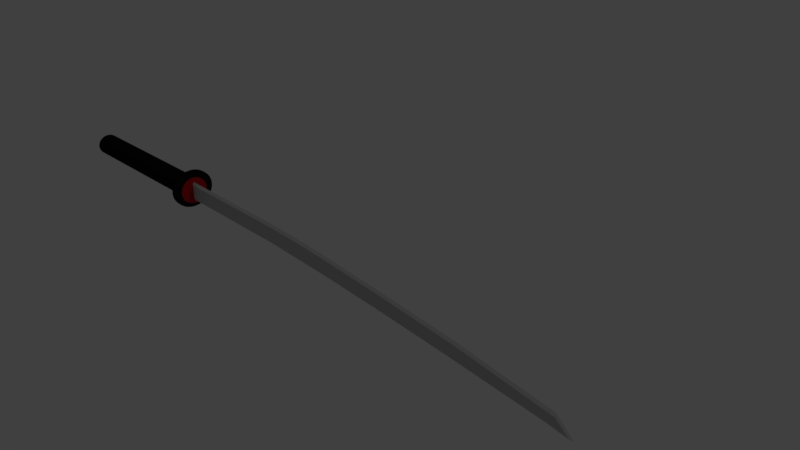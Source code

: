 # Source: sword_1_.blend  (saved by Blender 2.77.0; exported with 4.5.12 LTS)
import bpy
from mathutils import Matrix  # noqa: F401  (used for matrix-valued properties, if any)

bpy.ops.wm.read_factory_settings(use_empty=True)
scene = bpy.context.scene
scene.name = 'Scene'

# ---- collections
col_collection_1 = bpy.data.collections.new('Collection 1'); scene.collection.children.link(col_collection_1)

# ---- materials (node trees are filled in below, after node groups)
mat_material_002 = bpy.data.materials.new('Material.002')
mat_material_002.alpha_threshold = 0.0
mat_material_002.use_transparent_shadow = False
mat_material_002.diffuse_color = (0.4969, 0.00967, 0.01115, 1.0)
mat_material_002.roughness = 0.5
mat_material_002.specular_intensity = 0.0
mat_material_001 = bpy.data.materials.new('Material.001')
mat_material_001.alpha_threshold = 0.0
mat_material_001.use_transparent_shadow = False
mat_material_001.diffuse_color = (0.008076, 0.008076, 0.008076, 1.0)
mat_material_001.roughness = 0.5
mat_material_001.specular_intensity = 0.0
mat_material_003 = bpy.data.materials.new('Material.003')
mat_material_003.alpha_threshold = 0.0
mat_material_003.use_transparent_shadow = False
mat_material_003.diffuse_color = (0.5277, 0.5277, 0.5277, 1.0)
mat_material_003.roughness = 0.5
mat_material_003.specular_intensity = 0.0
mat_material_004 = bpy.data.materials.new('Material.004')
mat_material_004.alpha_threshold = 0.0
mat_material_004.use_transparent_shadow = False
mat_material_004.roughness = 0.5
mat_material_004.specular_intensity = 0.0
mat_material_005 = bpy.data.materials.new('Material.005')
mat_material_005.alpha_threshold = 0.0
mat_material_005.use_transparent_shadow = False
mat_material_005.diffuse_color = (0.3844, 0.3844, 0.3844, 1.0)
mat_material_005.roughness = 0.5
mat_material_005.specular_intensity = 0.0

# ---- material node trees

# ---- world
world_world = bpy.data.worlds.new('World'); scene.world = world_world
world_world.color = (0.05088, 0.05088, 0.05088)
world_world.use_sun_shadow = False
world_world.sun_shadow_jitter_overblur = 0.0
world_world.cycles.sampling_method = 'MANUAL'

# ---- cameras
cam_camera = bpy.data.cameras.new('Camera')
cam_camera.clip_end = 100.0
cam_camera.lens = 35.0
cam_camera.sensor_width = 32.0
cam_camera.sensor_height = 18.0
cam_camera.ortho_scale = 7.314
cam_camera.dof.focus_distance = 0.0
cam_camera.dof.aperture_fstop = 128.0

# ---- lights
light_lamp = bpy.data.lights.new('Lamp', 'POINT')
light_lamp.transmission_factor = 0.0
light_lamp.cutoff_distance = 30.0
light_lamp.energy = 100.0
light_lamp.shadow_buffer_clip_start = 1.001
light_lamp.shadow_soft_size = 0.1
light_lamp.shadow_maximum_resolution = 0.006
light_lamp.use_absolute_resolution = True

# ---- meshes
me_cylinder_002 = bpy.data.meshes.new('Cylinder.002')
me_cylinder_002.from_pydata([(0.0, 1.0, -1.0), (0.0, 1.0, 1.0), (0.1951, 0.9808, -1.0), (0.1951, 0.9808, 1.0), (0.3827, 0.9239, -1.0), (0.3827, 0.9239, 1.0), (0.5556, 0.8315, -1.0), (0.5556, 0.8315, 1.0), (0.7071, 0.7071, -1.0), (0.7071, 0.7071, 1.0), (0.8315, 0.5556, -1.0), (0.8315, 0.5556, 1.0), (0.9239, 0.3827, -1.0), (0.9239, 0.3827, 1.0), (0.9808, 0.1951, -1.0), (0.9808, 0.1951, 1.0), (1.0, 7.55e-08, -1.0), (1.0, 7.55e-08, 1.0), (0.9808, -0.1951, -1.0), (0.9808, -0.1951, 1.0), (0.9239, -0.3827, -1.0), (0.9239, -0.3827, 1.0), (0.8315, -0.5556, -1.0), (0.8315, -0.5556, 1.0), (0.7071, -0.7071, -1.0), (0.7071, -0.7071, 1.0), (0.5556, -0.8315, -1.0), (0.5556, -0.8315, 1.0), (0.3827, -0.9239, -1.0), (0.3827, -0.9239, 1.0), (0.1951, -0.9808, -1.0), (0.1951, -0.9808, 1.0), (-3.258e-07, -1.0, -1.0), (-3.258e-07, -1.0, 1.0), (-0.1951, -0.9808, -1.0), (-0.1951, -0.9808, 1.0), (-0.3827, -0.9239, -1.0), (-0.3827, -0.9239, 1.0), (-0.5556, -0.8315, -1.0), (-0.5556, -0.8315, 1.0), (-0.7071, -0.7071, -1.0), (-0.7071, -0.7071, 1.0), (-0.8315, -0.5556, -1.0), (-0.8315, -0.5556, 1.0), (-0.9239, -0.3827, -1.0), (-0.9239, -0.3827, 1.0), (-0.9808, -0.1951, -1.0), (-0.9808, -0.1951, 1.0), (-1.0, 9.656e-07, -1.0), (-1.0, 9.656e-07, 1.0), (-0.9808, 0.1951, -1.0), (-0.9808, 0.1951, 1.0), (-0.9239, 0.3827, -1.0), (-0.9239, 0.3827, 1.0), (-0.8315, 0.5556, -1.0), (-0.8315, 0.5556, 1.0), (-0.7071, 0.7071, -1.0), (-0.7071, 0.7071, 1.0), (-0.5556, 0.8315, -1.0), (-0.5556, 0.8315, 1.0), (-0.3827, 0.9239, -1.0), (-0.3827, 0.9239, 1.0), (-0.1951, 0.9808, -1.0), (-0.1951, 0.9808, 1.0)], [], [(0, 1, 3, 2), (2, 3, 5, 4), (4, 5, 7, 6), (6, 7, 9, 8), (8, 9, 11, 10), (10, 11, 13, 12), (12, 13, 15, 14), (14, 15, 17, 16), (16, 17, 19, 18), (18, 19, 21, 20), (20, 21, 23, 22), (22, 23, 25, 24), (24, 25, 27, 26), (26, 27, 29, 28), (28, 29, 31, 30), (30, 31, 33, 32), (32, 33, 35, 34), (34, 35, 37, 36), (36, 37, 39, 38), (38, 39, 41, 40), (40, 41, 43, 42), (42, 43, 45, 44), (44, 45, 47, 46), (46, 47, 49, 48), (48, 49, 51, 50), (50, 51, 53, 52), (52, 53, 55, 54), (54, 55, 57, 56), (56, 57, 59, 58), (58, 59, 61, 60), (3, 1, 63, 61, 59, 57, 55, 53, 51, 49, 47, 45, 43, 41, 39, 37, 35, 33, 31, 29, 27, 25, 23, 21, 19, 17, 15, 13, 11, 9, 7, 5), (60, 61, 63, 62), (62, 63, 1, 0), (0, 2, 4, 6, 8, 10, 12, 14, 16, 18, 20, 22, 24, 26, 28, 30, 32, 34, 36, 38, 40, 42, 44, 46, 48, 50, 52, 54, 56, 58, 60, 62)])
me_cylinder_002.materials.append(mat_material_002)
me_cylinder_002.use_remesh_preserve_volume = False
me_cylinder_002.use_remesh_preserve_attributes = False
me_cylinder_002.use_mirror_vertex_groups = False
me_cylinder_002.update()
me_cylinder_001 = bpy.data.meshes.new('Cylinder.001')
me_cylinder_001.from_pydata([(0.0, 1.0, -1.0), (0.0, 1.0, 1.0), (0.1951, 0.9808, -1.0), (0.1951, 0.9808, 1.0), (0.3827, 0.9239, -1.0), (0.3827, 0.9239, 1.0), (0.5556, 0.8315, -1.0), (0.5556, 0.8315, 1.0), (0.7071, 0.7071, -1.0), (0.7071, 0.7071, 1.0), (0.8315, 0.5556, -1.0), (0.8315, 0.5556, 1.0), (0.9239, 0.3827, -1.0), (0.9239, 0.3827, 1.0), (0.9808, 0.1951, -1.0), (0.9808, 0.1951, 1.0), (1.0, 7.55e-08, -1.0), (1.0, 7.55e-08, 1.0), (0.9808, -0.1951, -1.0), (0.9808, -0.1951, 1.0), (0.9239, -0.3827, -1.0), (0.9239, -0.3827, 1.0), (0.8315, -0.5556, -1.0), (0.8315, -0.5556, 1.0), (0.7071, -0.7071, -1.0), (0.7071, -0.7071, 1.0), (0.5556, -0.8315, -1.0), (0.5556, -0.8315, 1.0), (0.3827, -0.9239, -1.0), (0.3827, -0.9239, 1.0), (0.1951, -0.9808, -1.0), (0.1951, -0.9808, 1.0), (-3.258e-07, -1.0, -1.0), (-3.258e-07, -1.0, 1.0), (-0.1951, -0.9808, -1.0), (-0.1951, -0.9808, 1.0), (-0.3827, -0.9239, -1.0), (-0.3827, -0.9239, 1.0), (-0.5556, -0.8315, -1.0), (-0.5556, -0.8315, 1.0), (-0.7071, -0.7071, -1.0), (-0.7071, -0.7071, 1.0), (-0.8315, -0.5556, -1.0), (-0.8315, -0.5556, 1.0), (-0.9239, -0.3827, -1.0), (-0.9239, -0.3827, 1.0), (-0.9808, -0.1951, -1.0), (-0.9808, -0.1951, 1.0), (-1.0, 9.656e-07, -1.0), (-1.0, 9.656e-07, 1.0), (-0.9808, 0.1951, -1.0), (-0.9808, 0.1951, 1.0), (-0.9239, 0.3827, -1.0), (-0.9239, 0.3827, 1.0), (-0.8315, 0.5556, -1.0), (-0.8315, 0.5556, 1.0), (-0.7071, 0.7071, -1.0), (-0.7071, 0.7071, 1.0), (-0.5556, 0.8315, -1.0), (-0.5556, 0.8315, 1.0), (-0.3827, 0.9239, -1.0), (-0.3827, 0.9239, 1.0), (-0.1951, 0.9808, -1.0), (-0.1951, 0.9808, 1.0)], [], [(0, 1, 3, 2), (2, 3, 5, 4), (4, 5, 7, 6), (6, 7, 9, 8), (8, 9, 11, 10), (10, 11, 13, 12), (12, 13, 15, 14), (14, 15, 17, 16), (16, 17, 19, 18), (18, 19, 21, 20), (20, 21, 23, 22), (22, 23, 25, 24), (24, 25, 27, 26), (26, 27, 29, 28), (28, 29, 31, 30), (30, 31, 33, 32), (32, 33, 35, 34), (34, 35, 37, 36), (36, 37, 39, 38), (38, 39, 41, 40), (40, 41, 43, 42), (42, 43, 45, 44), (44, 45, 47, 46), (46, 47, 49, 48), (48, 49, 51, 50), (50, 51, 53, 52), (52, 53, 55, 54), (54, 55, 57, 56), (56, 57, 59, 58), (58, 59, 61, 60), (3, 1, 63, 61, 59, 57, 55, 53, 51, 49, 47, 45, 43, 41, 39, 37, 35, 33, 31, 29, 27, 25, 23, 21, 19, 17, 15, 13, 11, 9, 7, 5), (60, 61, 63, 62), (62, 63, 1, 0), (0, 2, 4, 6, 8, 10, 12, 14, 16, 18, 20, 22, 24, 26, 28, 30, 32, 34, 36, 38, 40, 42, 44, 46, 48, 50, 52, 54, 56, 58, 60, 62)])
me_cylinder_001.materials.append(mat_material_001)
me_cylinder_001.use_remesh_preserve_volume = False
me_cylinder_001.use_remesh_preserve_attributes = False
me_cylinder_001.use_mirror_vertex_groups = False
me_cylinder_001.update()
me_cylinder = bpy.data.meshes.new('Cylinder')
me_cylinder.from_pydata([(0.0, 1.0, -1.0), (0.0, 1.0, 1.0), (0.1951, 0.9808, -1.0), (0.1951, 0.9808, 1.0), (0.3827, 0.9239, -1.0), (0.3827, 0.9239, 1.0), (0.5556, 0.8315, -1.0), (0.5556, 0.8315, 1.0), (0.7071, 0.7071, -1.0), (0.7071, 0.7071, 1.0), (0.8315, 0.5556, -1.0), (0.8315, 0.5556, 1.0), (0.9239, 0.3827, -1.0), (0.9239, 0.3827, 1.0), (0.9808, 0.1951, -1.0), (0.9808, 0.1951, 1.0), (1.0, 7.55e-08, -1.0), (1.0, 7.55e-08, 1.0), (0.9808, -0.1951, -1.0), (0.9808, -0.1951, 1.0), (0.9239, -0.3827, -1.0), (0.9239, -0.3827, 1.0), (0.8315, -0.5556, -1.0), (0.8315, -0.5556, 1.0), (0.7071, -0.7071, -1.0), (0.7071, -0.7071, 1.0), (0.5556, -0.8315, -1.0), (0.5556, -0.8315, 1.0), (0.3827, -0.9239, -1.0), (0.3827, -0.9239, 1.0), (0.1951, -0.9808, -1.0), (0.1951, -0.9808, 1.0), (-3.258e-07, -1.0, -1.0), (-3.258e-07, -1.0, 1.0), (-0.1951, -0.9808, -1.0), (-0.1951, -0.9808, 1.0), (-0.3827, -0.9239, -1.0), (-0.3827, -0.9239, 1.0), (-0.5556, -0.8315, -1.0), (-0.5556, -0.8315, 1.0), (-0.7071, -0.7071, -1.0), (-0.7071, -0.7071, 1.0), (-0.8315, -0.5556, -1.0), (-0.8315, -0.5556, 1.0), (-0.9239, -0.3827, -1.0), (-0.9239, -0.3827, 1.0), (-0.9808, -0.1951, -1.0), (-0.9808, -0.1951, 1.0), (-1.0, 9.656e-07, -1.0), (-1.0, 9.656e-07, 1.0), (-0.9808, 0.1951, -1.0), (-0.9808, 0.1951, 1.0), (-0.9239, 0.3827, -1.0), (-0.9239, 0.3827, 1.0), (-0.8315, 0.5556, -1.0), (-0.8315, 0.5556, 1.0), (-0.7071, 0.7071, -1.0), (-0.7071, 0.7071, 1.0), (-0.5556, 0.8315, -1.0), (-0.5556, 0.8315, 1.0), (-0.3827, 0.9239, -1.0), (-0.3827, 0.9239, 1.0), (-0.1951, 0.9808, -1.0), (-0.1951, 0.9808, 1.0)], [], [(0, 1, 3, 2), (2, 3, 5, 4), (4, 5, 7, 6), (6, 7, 9, 8), (8, 9, 11, 10), (10, 11, 13, 12), (12, 13, 15, 14), (14, 15, 17, 16), (16, 17, 19, 18), (18, 19, 21, 20), (20, 21, 23, 22), (22, 23, 25, 24), (24, 25, 27, 26), (26, 27, 29, 28), (28, 29, 31, 30), (30, 31, 33, 32), (32, 33, 35, 34), (34, 35, 37, 36), (36, 37, 39, 38), (38, 39, 41, 40), (40, 41, 43, 42), (42, 43, 45, 44), (44, 45, 47, 46), (46, 47, 49, 48), (48, 49, 51, 50), (50, 51, 53, 52), (52, 53, 55, 54), (54, 55, 57, 56), (56, 57, 59, 58), (58, 59, 61, 60), (3, 1, 63, 61, 59, 57, 55, 53, 51, 49, 47, 45, 43, 41, 39, 37, 35, 33, 31, 29, 27, 25, 23, 21, 19, 17, 15, 13, 11, 9, 7, 5), (60, 61, 63, 62), (62, 63, 1, 0), (0, 2, 4, 6, 8, 10, 12, 14, 16, 18, 20, 22, 24, 26, 28, 30, 32, 34, 36, 38, 40, 42, 44, 46, 48, 50, 52, 54, 56, 58, 60, 62)])
me_cylinder.materials.append(mat_material_001)
me_cylinder.use_remesh_preserve_volume = False
me_cylinder.use_remesh_preserve_attributes = False
me_cylinder.use_mirror_vertex_groups = False
me_cylinder.update()
me_plane = bpy.data.meshes.new('Plane')
me_plane.from_pydata([(-0.7078, -1.0, 0.1033), (46.26, -3.243, 0.1033), (-0.7078, 0.6289, 0.1033), (47.02, -2.368, 0.1033), (13.1, -1.038, 0.1033), (13.1, 0.5906, 0.1033), (28.44, -1.805, 0.1033), (28.49, -0.3259, 0.1033), (48.33, -3.54, 0.1033), (-0.7078, -1.0, -0.08868), (46.26, -3.243, -0.08868), (-0.7078, 0.6289, -0.08868), (47.02, -2.368, -0.08868), (13.1, -1.038, -0.08868), (13.1, 0.5906, -0.08868), (28.44, -1.805, -0.08868), (28.49, -0.3259, -0.08868), (48.33, -3.54, -0.08868), (-0.7078, -1.0, 0.007317), (46.26, -3.243, 0.00732), (-0.7078, 1.0, 0.00732), (47.02, -1.997, 0.007317), (13.1, -1.038, 0.00732), (13.1, 0.9618, 0.00732), (28.44, -1.805, 0.00732), (28.49, 0.04523, 0.00732), (48.72, -3.598, 0.00732), (-24.76, -0.6312, -1.75e-06), (-24.76, -0.6312, -1.326), (-3.734, -0.1446, -1.326), (-24.76, -0.8899, -1.301), (-3.734, -0.4033, -1.301), (-24.76, -1.139, -1.225), (-3.734, -0.652, -1.225), (-24.76, -1.368, -1.103), (-3.734, -0.8813, -1.103), (-24.76, -1.569, -0.9376), (-3.734, -1.082, -0.9376), (-24.76, -1.734, -0.7367), (-3.734, -1.247, -0.7367), (-24.76, -1.856, -0.5074), (-3.734, -1.37, -0.5074), (-24.76, -1.932, -0.2587), (-3.734, -1.445, -0.2587), (-24.76, -1.957, -2.088e-06), (-3.734, -1.471, -2.486e-06), (-24.76, -1.932, 0.2587), (-3.734, -1.445, 0.2587), (-24.76, -1.856, 0.5074), (-3.734, -1.37, 0.5074), (-24.76, -1.734, 0.7367), (-3.734, -1.247, 0.7367), (-24.76, -1.569, 0.9376), (-3.734, -1.082, 0.9376), (-24.76, -1.368, 1.103), (-3.734, -0.8813, 1.103), (-24.76, -1.139, 1.225), (-3.734, -0.652, 1.225), (-24.76, -0.8899, 1.301), (-3.734, -0.4033, 1.301), (-24.76, -0.6312, 1.326), (-3.734, -0.1446, 1.326), (-24.76, -0.3725, 1.301), (-3.734, 0.1141, 1.301), (-24.76, -0.1238, 1.225), (-3.734, 0.3628, 1.225), (-24.76, 0.1054, 1.103), (-3.734, 0.5921, 1.103), (-24.76, 0.3064, 0.9376), (-3.734, 0.793, 0.9376), (-24.76, 0.4713, 0.7367), (-3.734, 0.9579, 0.7367), (-24.76, 0.5938, 0.5074), (-3.734, 1.08, 0.5074), (-24.76, 0.6693, 0.2587), (-3.734, 1.156, 0.2587), (-24.76, 0.6948, -2.792e-06), (-3.734, 1.181, -3.189e-06), (-24.76, 0.6693, -0.2587), (-3.734, 1.156, -0.2587), (-24.76, 0.5938, -0.5074), (-3.734, 1.08, -0.5074), (-24.76, 0.4713, -0.7367), (-3.734, 0.9579, -0.7367), (-24.76, 0.3064, -0.9376), (-3.734, 0.793, -0.9376), (-24.76, 0.1054, -1.103), (-3.734, 0.5921, -1.103), (-24.76, -0.1238, -1.225), (-3.734, 0.3628, -1.225), (-24.76, -0.3725, -1.301), (-3.734, 0.1141, -1.301), (-3.171, -0.1446, -2.686e-06), (-3.734, -0.1446, -2.726), (-3.734, -0.6765, -2.674), (-3.734, -1.188, -2.519), (-3.734, -1.659, -2.267), (-3.734, -2.072, -1.928), (-3.734, -2.411, -1.515), (-3.734, -2.663, -1.043), (-3.734, -2.819, -0.5319), (-3.734, -2.871, -2.418e-06), (-3.734, -2.819, 0.5319), (-3.734, -2.663, 1.043), (-3.734, -2.411, 1.515), (-3.734, -2.072, 1.928), (-3.734, -1.659, 2.267), (-3.734, -1.188, 2.519), (-3.734, -0.6765, 2.674), (-3.734, -0.1446, 2.726), (-3.734, 0.3873, 2.674), (-3.734, 0.8987, 2.519), (-3.734, 1.37, 2.267), (-3.734, 1.783, 1.928), (-3.734, 2.122, 1.515), (-3.734, 2.374, 1.043), (-3.734, 2.529, 0.5319), (-3.734, 2.582, -3.864e-06), (-3.734, 2.529, -0.5319), (-3.734, 2.374, -1.043), (-3.734, 2.122, -1.515), (-3.734, 1.783, -1.928), (-3.734, 1.37, -2.267), (-3.734, 0.8987, -2.519), (-3.734, 0.3873, -2.674), (-3.33, -0.1446, -2.726), (-3.33, -0.6765, -2.674), (-3.33, -1.188, -2.519), (-3.33, -1.659, -2.267), (-3.33, -2.072, -1.928), (-3.33, -2.411, -1.515), (-3.33, -2.663, -1.043), (-3.33, -2.819, -0.5319), (-3.33, -2.871, -2.418e-06), (-3.33, -2.819, 0.5319), (-3.33, -2.663, 1.043), (-3.33, -2.411, 1.515), (-3.33, -2.072, 1.928), (-3.33, -1.659, 2.267), (-3.33, -1.188, 2.519), (-3.33, -0.6765, 2.674), (-3.33, -0.1446, 2.726), (-3.33, 0.3873, 2.674), (-3.33, 0.8987, 2.519), (-3.33, 1.37, 2.267), (-3.33, 1.783, 1.928), (-3.33, 2.122, 1.515), (-3.33, 2.374, 1.043), (-3.33, 2.529, 0.5319), (-3.33, 2.582, -3.864e-06), (-3.33, 2.529, -0.5319), (-3.33, 2.374, -1.043), (-3.33, 2.122, -1.515), (-3.33, 1.783, -1.928), (-3.33, 1.37, -2.267), (-3.33, 0.8987, -2.519), (-3.33, 0.3873, -2.674), (-3.33, -0.1446, -1.563), (-3.33, -0.4496, -1.533), (-3.33, -0.7428, -1.444), (-3.33, -1.013, -1.3), (-3.33, -1.25, -1.105), (-3.33, -1.444, -0.8685), (-3.33, -1.589, -0.5982), (-3.33, -1.678, -0.305), (-3.33, -1.708, -2.502e-06), (-3.33, -1.678, 0.305), (-3.33, -1.589, 0.5982), (-3.33, -1.444, 0.8685), (-3.33, -1.25, 1.105), (-3.33, -1.013, 1.3), (-3.33, -0.7428, 1.444), (-3.33, -0.4496, 1.533), (-3.33, -0.1446, 1.563), (-3.33, 0.1604, 1.533), (-3.33, 0.4536, 1.444), (-3.33, 0.7239, 1.3), (-3.33, 0.9608, 1.105), (-3.33, 1.155, 0.8685), (-3.33, 1.3, 0.5982), (-3.33, 1.389, 0.305), (-3.33, 1.419, -3.332e-06), (-3.33, 1.389, -0.305), (-3.33, 1.3, -0.5982), (-3.33, 1.155, -0.8685), (-3.33, 0.9608, -1.105), (-3.33, 0.7239, -1.3), (-3.33, 0.4536, -1.444), (-3.33, 0.1604, -1.533), (-3.171, -0.1446, -1.563), (-3.171, -0.4496, -1.533), (-3.171, -0.7428, -1.444), (-3.171, -1.013, -1.3), (-3.171, -1.25, -1.105), (-3.171, -1.444, -0.8685), (-3.171, -1.589, -0.5982), (-3.171, -1.678, -0.305), (-3.171, -1.708, -2.502e-06), (-3.171, -1.678, 0.305), (-3.171, -1.589, 0.5982), (-3.171, -1.444, 0.8685), (-3.171, -1.25, 1.105), (-3.171, -1.013, 1.3), (-3.171, -0.7428, 1.444), (-3.171, -0.4496, 1.533), (-3.171, -0.1446, 1.563), (-3.171, 0.1604, 1.533), (-3.171, 0.4536, 1.444), (-3.171, 0.7239, 1.3), (-3.171, 0.9608, 1.105), (-3.171, 1.155, 0.8685), (-3.171, 1.3, 0.5982), (-3.171, 1.389, 0.305), (-3.171, 1.419, -3.332e-06), (-3.171, 1.389, -0.305), (-3.171, 1.3, -0.5982), (-3.171, 1.155, -0.8685), (-3.171, 0.9608, -1.105), (-3.171, 0.7239, -1.3), (-3.171, 0.4536, -1.444), (-3.171, 0.1604, -1.533), (-3.592, -0.008792, -0.2288), (-3.592, -0.3505, -0.2274), (-3.592, -0.8514, -0.2196), (-3.592, -1.008, -0.1955), (-3.592, -1.057, -0.1654), (-3.592, -1.097, -0.1299), (-3.592, -1.127, -0.0895), (-3.592, -1.145, -0.04563), (-3.592, -1.152, -2.688e-06), (-3.592, -1.145, 0.04562), (-3.592, -1.127, 0.0895), (-3.592, -1.097, 0.1299), (-3.592, -1.057, 0.1654), (-3.592, -1.008, 0.1955), (-3.592, -0.8514, 0.2196), (-3.592, -0.3505, 0.2274), (-3.592, -0.008792, 0.2288), (-3.592, 0.3329, 0.2274), (-3.592, 0.8338, 0.2196), (-3.592, 0.9908, 0.1955), (-3.592, 1.04, 0.1654), (-3.592, 1.08, 0.1299), (-3.592, 1.11, 0.0895), (-3.592, 1.128, 0.04562), (-3.592, 1.134, -2.673e-06), (-3.592, 1.128, -0.04563), (-3.592, 1.11, -0.0895), (-3.592, 1.08, -0.1299), (-3.592, 1.04, -0.1654), (-3.592, 0.9908, -0.1955), (-3.592, 0.8338, -0.2196), (-3.592, 0.3329, -0.2274), (-0.6238, -0.008792, -0.2288), (-0.6238, -0.008792, -2.604e-06), (-0.6238, -0.3505, -0.2274), (-0.6238, -0.8514, -0.2196), (-0.6238, -1.008, -0.1955), (-0.6238, -1.057, -0.1654), (-0.6238, -1.097, -0.1299), (-0.6238, -1.127, -0.0895), (-0.6238, -1.145, -0.04563), (-0.6238, -1.152, -2.688e-06), (-0.6238, -1.145, 0.04562), (-0.6238, -1.127, 0.0895), (-0.6238, -1.097, 0.1299), (-0.6238, -1.057, 0.1654), (-0.6238, -1.008, 0.1955), (-0.6238, -0.8514, 0.2196), (-0.6238, -0.3505, 0.2274), (-0.6238, -0.008792, 0.2288), (-0.6238, 0.3329, 0.2274), (-0.6238, 0.8338, 0.2196), (-0.6238, 0.9908, 0.1955), (-0.6238, 1.04, 0.1654), (-0.6238, 1.08, 0.1299), (-0.6238, 1.11, 0.0895), (-0.6238, 1.128, 0.04562), (-0.6238, 1.134, -2.673e-06), (-0.6238, 1.128, -0.04563), (-0.6238, 1.11, -0.0895), (-0.6238, 1.08, -0.1299), (-0.6238, 1.04, -0.1654), (-0.6238, 0.9908, -0.1955), (-0.6238, 0.8338, -0.2196), (-0.6238, 0.3329, -0.2274), (21.01, 0.2509, 0.1033), (21.01, -1.351, 0.1033), (21.01, 0.2509, -0.08868), (21.01, -1.351, -0.08868), (21.01, -1.351, 0.00732), (21.01, 0.622, 0.00732), (36.72, -2.419, 0.1033), (37.09, -1.09, 0.1033), (36.72, -2.419, -0.08868), (37.09, -1.09, -0.08868), (37.09, -0.7185, 0.007319), (36.72, -2.419, 0.00732), (17.05, 0.472, 0.1033), (17.05, 0.472, -0.08868), (17.05, 0.8431, 0.00732), (17.05, -1.195, 0.1033), (17.05, -1.195, -0.08868), (17.05, -1.195, 0.00732), (-5.848, -1.725, 8.733), (41.12, -3.969, 8.733), (-5.848, -0.09655, 8.733), (41.88, -3.094, 8.733), (7.956, -1.764, 8.733), (7.956, -0.1348, 8.733), (23.3, -2.531, 8.733), (23.35, -1.051, 8.733), (43.19, -4.266, 8.733), (-5.848, -1.725, 8.541), (41.12, -3.969, 8.541), (-5.848, -0.09655, 8.541), (41.88, -3.094, 8.541), (7.956, -1.764, 8.541), (7.956, -0.1348, 8.541), (23.3, -2.531, 8.541), (23.35, -1.051, 8.541), (43.19, -4.266, 8.541), (-5.848, 0.2746, 8.637), (41.88, -2.723, 8.637), (7.956, 0.2363, 8.637), (23.35, -0.6802, 8.637), (43.58, -4.323, 8.637), (15.87, -0.4745, 8.733), (15.87, -2.077, 8.733), (15.87, -0.4745, 8.541), (15.87, -2.077, 8.541), (15.87, -0.1034, 8.637), (31.58, -3.145, 8.733), (31.95, -1.815, 8.733), (31.58, -3.145, 8.541), (31.95, -1.815, 8.541), (31.95, -1.444, 8.637), (11.91, -0.2534, 8.733), (11.91, -0.2534, 8.541), (11.91, 0.1177, 8.637), (11.91, -1.92, 8.733), (11.91, -1.92, 8.541)], [], [(332, 305, 307, 333), (304, 308, 309, 306), (328, 310, 311, 327), (307, 305, 312), (335, 316, 314, 334), (315, 318, 317, 313), (329, 320, 319, 330), (321, 314, 316), (322, 324, 318, 315), (331, 325, 320, 329), (336, 323, 316, 335), (323, 326, 321, 316), (307, 312, 326, 323), (333, 307, 323, 336), (327, 311, 325, 331), (306, 309, 324, 322), (337, 327, 331, 339), (339, 331, 329, 338), (338, 329, 330, 341), (340, 328, 327, 337), (311, 333, 336, 325), (325, 336, 335, 320), (320, 335, 334, 319), (310, 332, 333, 311), (308, 340, 337, 309), (318, 338, 341, 317), (324, 339, 338, 318), (309, 337, 339, 324)])
me_plane.polygons.foreach_set('material_index', [2, 2, 2, 2, 2, 2, 2, 2, 3, 3, 3, 3, 3, 3, 3, 3, 3, 3, 2, 2, 3, 3, 2, 2, 2, 2, 3, 3])
_uv = me_plane.uv_layers.new(name='UVMap')
_uv.uv.foreach_set('vector', [0.254, 0.756, 0.2695, 0.9484, 0.2258, 0.9625, 0.1896, 0.7622, 0.2801, 0.004112, 0.2473, 0.281, 0.1694, 0.2792, 0.2022, 0.002388, 0.2424, 0.44, 0.2455, 0.5894, 0.1746, 0.5889, 0.1658, 0.4383, 0.2258, 0.9625, 0.2695, 0.9484, 0.2785, 0.9901, 0.04713, 0.2378, 0.08336, 0.03748, 0.1271, 0.05163, 0.1116, 0.244, 0.05979, 0.9976, 0.027, 0.7208, 0.1048, 0.719, 0.1376, 0.9959, 0.02338, 0.5617, 0.0322, 0.4111, 0.103, 0.4106, 0.09996, 0.56, 0.1361, 0.009916, 0.1271, 0.05163, 0.08336, 0.03748, 0.04184, 0.998, 0.009047, 0.7212, 0.027, 0.7208, 0.05979, 0.9976, 0.00543, 0.5621, 0.01425, 0.4115, 0.0322, 0.4111, 0.02338, 0.5617, 0.02918, 0.2382, 0.06541, 0.03786, 0.08336, 0.03748, 0.04713, 0.2378, 0.06541, 0.03786, 0.1376, 0.002008, 0.1361, 0.009916, 0.08336, 0.03748, 0.2258, 0.9625, 0.2785, 0.9901, 0.2801, 0.998, 0.2078, 0.9621, 0.1896, 0.7622, 0.2258, 0.9625, 0.2078, 0.9621, 0.1716, 0.7618, 0.1658, 0.4383, 0.1746, 0.5889, 0.1567, 0.5885, 0.1479, 0.4379, 0.2022, 0.002388, 0.1694, 0.2792, 0.1515, 0.2788, 0.1843, 0.002008, 0.1652, 0.3587, 0.1658, 0.4383, 0.1479, 0.4379, 0.1472, 0.3583, 0.004791, 0.6417, 0.00543, 0.5621, 0.02338, 0.5617, 0.02274, 0.6413, 0.02274, 0.6413, 0.02338, 0.5617, 0.09996, 0.56, 0.1024, 0.6395, 0.2448, 0.3605, 0.2424, 0.44, 0.1658, 0.4383, 0.1652, 0.3587, 0.1746, 0.5889, 0.1896, 0.7622, 0.1716, 0.7618, 0.1567, 0.5885, 0.01425, 0.4115, 0.02918, 0.2382, 0.04713, 0.2378, 0.0322, 0.4111, 0.0322, 0.4111, 0.04713, 0.2378, 0.1116, 0.244, 0.103, 0.4106, 0.2455, 0.5894, 0.254, 0.756, 0.1896, 0.7622, 0.1746, 0.5889, 0.2473, 0.281, 0.2448, 0.3605, 0.1652, 0.3587, 0.1694, 0.2792, 0.027, 0.7208, 0.02274, 0.6413, 0.1024, 0.6395, 0.1048, 0.719, 0.009047, 0.7212, 0.004791, 0.6417, 0.02274, 0.6413, 0.027, 0.7208, 0.1694, 0.2792, 0.1652, 0.3587, 0.1472, 0.3583, 0.1515, 0.2788])
me_plane.materials.append(mat_material_001)
me_plane.materials.append(mat_material_002)
me_plane.materials.append(mat_material_003)
me_plane.materials.append(mat_material_004)
me_plane.materials.append(mat_material_005)
me_plane.use_remesh_preserve_volume = False
me_plane.use_remesh_preserve_attributes = False
me_plane.use_mirror_vertex_groups = False
me_plane.update()

# ---- objects
ob_cylinder_002 = bpy.data.objects.new('Cylinder.002', me_cylinder_002)
ob_cylinder_001 = bpy.data.objects.new('Cylinder.001', me_cylinder_001)
ob_cylinder = bpy.data.objects.new('Cylinder', me_cylinder)
ob_lamp = bpy.data.objects.new('Lamp', light_lamp)
ob_camera = bpy.data.objects.new('Camera', cam_camera)
ob_katana = bpy.data.objects.new('Katana', me_plane)

# ---- transforms, parenting, visibility, modifiers, constraints
ob_cylinder_002.location = (-2.412, -1.114, 0.4825)
ob_cylinder_002.rotation_euler = (-0.0, 1.585, -0.0)
ob_cylinder_002.scale = (0.1821, 0.1888, 0.01022)
ob_cylinder_002.lineart.crease_threshold = 0.0
ob_cylinder_001.location = (-2.446, -1.116, 0.5006)
ob_cylinder_001.rotation_euler = (-0.0, 1.585, -0.0)
ob_cylinder_001.scale = (0.2582, 0.2929, 0.02642)
ob_cylinder_001.lineart.crease_threshold = 0.0
ob_cylinder.location = (-3.667, -1.105, 0.4754)
ob_cylinder.rotation_euler = (0.0, 1.562, 0.0)
ob_cylinder.scale = (0.1493, 0.1619, 1.244)
ob_cylinder.lineart.crease_threshold = 0.0
ob_lamp.location = (4.076, 1.005, 5.904)
ob_lamp.rotation_euler = (0.6503, 0.05522, 1.866)
ob_lamp.lock_rotations_4d = False
ob_lamp.empty_display_type = 'ARROWS'
ob_lamp.color = (0.0, 0.0, 0.0, 0.0)
ob_lamp.lineart.crease_threshold = 0.0
ob_camera.location = (7.481, -6.508, 5.344)
ob_camera.rotation_euler = (1.109, 0.01082, 0.8149)
ob_camera.lock_rotations_4d = False
ob_camera.empty_display_type = 'ARROWS'
ob_camera.color = (0.0, 0.0, 0.0, 0.0)
ob_camera.display_type = 'WIRE'
ob_camera.lineart.crease_threshold = 0.0
ob_katana.location = (-1.656, 0.0, 0.5768)
ob_katana.rotation_euler = (1.571, -0.0, 0.0)
ob_katana.scale = (0.1295, 0.1295, 0.1295)
ob_katana.lineart.crease_threshold = 0.0

# ---- collection membership
col_collection_1.objects.link(ob_cylinder_002)
col_collection_1.objects.link(ob_cylinder_001)
col_collection_1.objects.link(ob_cylinder)
col_collection_1.objects.link(ob_lamp)
col_collection_1.objects.link(ob_camera)
col_collection_1.objects.link(ob_katana)

# ---- scene / render settings (as saved in the file)
scene.camera = ob_camera
scene.frame_start = 1; scene.frame_end = 250; scene.frame_set(1)
scene.render.engine = 'BLENDER_EEVEE_NEXT'
scene.render.resolution_percentage = 50
scene.render.dither_intensity = 0.0
scene.cycles.use_denoising = False
scene.cycles.samples = 128
scene.cycles.sampling_pattern = 'TABULATED_SOBOL'
scene.cycles.light_sampling_threshold = 0.0
scene.cycles.use_adaptive_sampling = False
scene.cycles.use_light_tree = False
scene.cycles.blur_glossy = 0.0
scene.cycles.sample_clamp_indirect = 0.0
scene.view_settings.view_transform = 'Standard'
bpy.context.view_layer.update()
